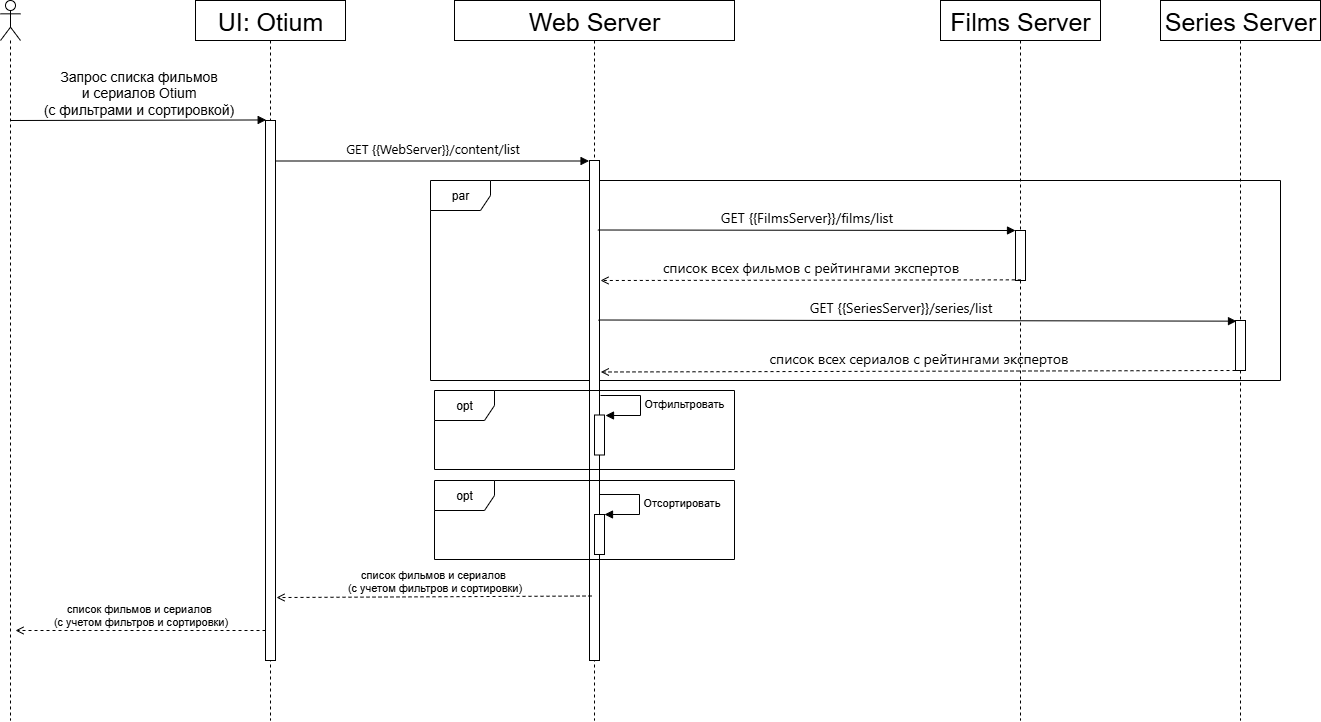

The diagram above was exported from draw.io. Its source (the exported page's mxGraphModel, read from the mxfile embedded in the PNG):
<mxGraphModel dx="2022" dy="-3638" grid="1" gridSize="10" guides="1" tooltips="1" connect="1" arrows="1" fold="1" page="1" pageScale="1" pageWidth="827" pageHeight="1169" math="0" shadow="0">
  <root>
    <mxCell id="0" />
    <mxCell id="1" parent="0" />
    <mxCell id="g7hA280cSHpAfKu-B-t--48" value="par" style="shape=umlFrame;whiteSpace=wrap;html=1;" parent="1" vertex="1">
      <mxGeometry x="470" y="5040" width="850" height="200" as="geometry" />
    </mxCell>
    <mxCell id="g7hA280cSHpAfKu-B-t--3" value="" style="shape=umlLifeline;participant=umlActor;perimeter=lifelinePerimeter;whiteSpace=wrap;html=1;container=1;collapsible=0;recursiveResize=0;verticalAlign=top;spacingTop=36;outlineConnect=0;fontSize=25;" parent="1" vertex="1">
      <mxGeometry x="40" y="4860" width="20" height="720" as="geometry" />
    </mxCell>
    <mxCell id="g7hA280cSHpAfKu-B-t--4" value="Запрос списка фильмов &lt;br&gt;и сериалов Otium &lt;br&gt;(с фильтрами и сортировкой)" style="html=1;verticalAlign=bottom;startArrow=none;startFill=0;endArrow=block;startSize=8;rounded=1;fontSize=14;entryX=0.069;entryY=-0.001;entryDx=0;entryDy=0;entryPerimeter=0;" parent="g7hA280cSHpAfKu-B-t--3" target="g7hA280cSHpAfKu-B-t--19" edge="1">
      <mxGeometry width="60" relative="1" as="geometry">
        <mxPoint x="10" y="120" as="sourcePoint" />
        <mxPoint x="70" y="120" as="targetPoint" />
      </mxGeometry>
    </mxCell>
    <mxCell id="g7hA280cSHpAfKu-B-t--5" value="Web Server" style="shape=umlLifeline;perimeter=lifelinePerimeter;whiteSpace=wrap;html=1;container=1;collapsible=0;recursiveResize=0;outlineConnect=0;fontSize=25;" parent="1" vertex="1">
      <mxGeometry x="494" y="4860" width="280" height="720" as="geometry" />
    </mxCell>
    <mxCell id="g7hA280cSHpAfKu-B-t--6" value="" style="html=1;points=[];perimeter=orthogonalPerimeter;fontFamily=Helvetica;fontSize=25;fontColor=default;align=center;strokeColor=default;fillColor=default;" parent="g7hA280cSHpAfKu-B-t--5" vertex="1">
      <mxGeometry x="135" y="160" width="10" height="500" as="geometry" />
    </mxCell>
    <mxCell id="BKI-AxskU07c85MTnMu_-5" value="" style="html=1;points=[];perimeter=orthogonalPerimeter;" parent="g7hA280cSHpAfKu-B-t--5" vertex="1">
      <mxGeometry x="140" y="514" width="10" height="40" as="geometry" />
    </mxCell>
    <mxCell id="jY-xNd_ppHkZe_ieS8km-3" value="opt" style="shape=umlFrame;whiteSpace=wrap;html=1;pointerEvents=0;" parent="g7hA280cSHpAfKu-B-t--5" vertex="1">
      <mxGeometry x="-20" y="480" width="300" height="79" as="geometry" />
    </mxCell>
    <mxCell id="jY-xNd_ppHkZe_ieS8km-1" value="opt" style="shape=umlFrame;whiteSpace=wrap;html=1;pointerEvents=0;" parent="g7hA280cSHpAfKu-B-t--5" vertex="1">
      <mxGeometry x="-20" y="390" width="300" height="79" as="geometry" />
    </mxCell>
    <mxCell id="g7hA280cSHpAfKu-B-t--9" value="Series Server" style="shape=umlLifeline;perimeter=lifelinePerimeter;whiteSpace=wrap;html=1;container=1;collapsible=0;recursiveResize=0;outlineConnect=0;fontSize=25;" parent="1" vertex="1">
      <mxGeometry x="1200" y="4860" width="160" height="720" as="geometry" />
    </mxCell>
    <mxCell id="8ls1gTeXbY_8odH4ZYZD-5" value="" style="html=1;points=[];perimeter=orthogonalPerimeter;fontFamily=Helvetica;fontSize=25;fontColor=default;align=center;strokeColor=default;fillColor=default;" parent="g7hA280cSHpAfKu-B-t--9" vertex="1">
      <mxGeometry x="75" y="320" width="10" height="50" as="geometry" />
    </mxCell>
    <mxCell id="8ls1gTeXbY_8odH4ZYZD-6" value="&lt;div style=&quot;text-align: left;&quot;&gt;&lt;font face=&quot;Inter, system-ui, -apple-system, system-ui, Segoe UI, Roboto, Oxygen, Ubuntu, Cantarell, Fira Sans, Droid Sans, Helvetica, Arial, sans-serif&quot;&gt;&lt;span style=&quot;font-size: 14px;&quot;&gt;список всех сериалов с рейтингами экспертов&lt;/span&gt;&lt;/font&gt;&lt;/div&gt;" style="html=1;verticalAlign=bottom;startArrow=none;endArrow=open;startSize=8;rounded=1;fontSize=25;startFill=0;endFill=0;dashed=1;exitX=-0.05;exitY=0.205;exitDx=0;exitDy=0;exitPerimeter=0;entryX=1.133;entryY=0.423;entryDx=0;entryDy=0;entryPerimeter=0;" parent="g7hA280cSHpAfKu-B-t--9" target="g7hA280cSHpAfKu-B-t--6" edge="1">
      <mxGeometry x="-0.001" relative="1" as="geometry">
        <mxPoint x="75" y="370" as="sourcePoint" />
        <mxPoint x="-375" y="370" as="targetPoint" />
        <mxPoint as="offset" />
      </mxGeometry>
    </mxCell>
    <mxCell id="g7hA280cSHpAfKu-B-t--13" value="&lt;span style=&quot;background-color: rgb(255, 255, 255); font-size: 13px;&quot;&gt;&lt;font style=&quot;font-size: 13px;&quot;&gt;&lt;span style=&quot;font-family: Inter, system-ui, -apple-system, &amp;quot;system-ui&amp;quot;, &amp;quot;Segoe UI&amp;quot;, Roboto, Oxygen, Ubuntu, Cantarell, &amp;quot;Fira Sans&amp;quot;, &amp;quot;Droid Sans&amp;quot;, Helvetica, Arial, sans-serif; text-align: left;&quot; data-testid=&quot;resolvedVariable&quot; spellcheck=&quot;false&quot; class=&quot;resolvedVariable&quot;&gt;GET {{WebServer}}&lt;/span&gt;&lt;span style=&quot;font-family: Inter, system-ui, -apple-system, &amp;quot;system-ui&amp;quot;, &amp;quot;Segoe UI&amp;quot;, Roboto, Oxygen, Ubuntu, Cantarell, &amp;quot;Fira Sans&amp;quot;, &amp;quot;Droid Sans&amp;quot;, Helvetica, Arial, sans-serif; text-align: left;&quot; data-testid=&quot;resolvedVariable&quot; spellcheck=&quot;false&quot; class=&quot;resolvedVariable&quot;&gt;/&lt;/span&gt;&lt;/font&gt;&lt;span style=&quot;font-family: Inter, system-ui, -apple-system, &amp;quot;system-ui&amp;quot;, &amp;quot;Segoe UI&amp;quot;, Roboto, Oxygen, Ubuntu, Cantarell, &amp;quot;Fira Sans&amp;quot;, &amp;quot;Droid Sans&amp;quot;, Helvetica, Arial, sans-serif; text-align: left;&quot; data-offset-key=&quot;a3p1t-1-0&quot;&gt;&lt;span style=&quot;&quot; data-text=&quot;true&quot;&gt;content/list&lt;/span&gt;&lt;/span&gt;&lt;/span&gt;" style="html=1;verticalAlign=bottom;startArrow=none;endArrow=block;startSize=8;rounded=1;fontSize=25;entryX=-0.044;entryY=0.001;entryDx=0;entryDy=0;entryPerimeter=0;startFill=0;" parent="1" source="g7hA280cSHpAfKu-B-t--19" target="g7hA280cSHpAfKu-B-t--6" edge="1">
      <mxGeometry x="-0.0014" relative="1" as="geometry">
        <mxPoint x="245" y="4940" as="sourcePoint" />
        <mxPoint as="offset" />
      </mxGeometry>
    </mxCell>
    <mxCell id="g7hA280cSHpAfKu-B-t--18" value="UI: Otium" style="shape=umlLifeline;perimeter=lifelinePerimeter;whiteSpace=wrap;html=1;container=1;collapsible=0;recursiveResize=0;outlineConnect=0;fontSize=25;" parent="1" vertex="1">
      <mxGeometry x="235" y="4860" width="150" height="720" as="geometry" />
    </mxCell>
    <mxCell id="g7hA280cSHpAfKu-B-t--19" value="" style="html=1;points=[];perimeter=orthogonalPerimeter;fontFamily=Helvetica;fontSize=25;fontColor=default;align=center;strokeColor=default;fillColor=default;" parent="g7hA280cSHpAfKu-B-t--18" vertex="1">
      <mxGeometry x="70" y="120" width="10" height="540" as="geometry" />
    </mxCell>
    <mxCell id="g7hA280cSHpAfKu-B-t--42" value="Films Server" style="shape=umlLifeline;perimeter=lifelinePerimeter;whiteSpace=wrap;html=1;container=1;collapsible=0;recursiveResize=0;outlineConnect=0;fontSize=25;" parent="1" vertex="1">
      <mxGeometry x="980" y="4860" width="160" height="720" as="geometry" />
    </mxCell>
    <mxCell id="8ls1gTeXbY_8odH4ZYZD-2" value="" style="html=1;points=[];perimeter=orthogonalPerimeter;fontFamily=Helvetica;fontSize=25;fontColor=default;align=center;strokeColor=default;fillColor=default;" parent="g7hA280cSHpAfKu-B-t--42" vertex="1">
      <mxGeometry x="75" y="230" width="10" height="50" as="geometry" />
    </mxCell>
    <mxCell id="8ls1gTeXbY_8odH4ZYZD-1" value="&lt;span style=&quot;background-color: rgb(255, 255, 255); font-size: 14px;&quot;&gt;&lt;font style=&quot;font-size: 14px;&quot;&gt;&lt;span style=&quot;font-family: Inter, system-ui, -apple-system, &amp;quot;system-ui&amp;quot;, &amp;quot;Segoe UI&amp;quot;, Roboto, Oxygen, Ubuntu, Cantarell, &amp;quot;Fira Sans&amp;quot;, &amp;quot;Droid Sans&amp;quot;, Helvetica, Arial, sans-serif; text-align: left;&quot; data-testid=&quot;resolvedVariable&quot; spellcheck=&quot;false&quot; class=&quot;resolvedVariable&quot;&gt;GET {{FilmsServer}}&lt;/span&gt;&lt;span style=&quot;font-family: Inter, system-ui, -apple-system, &amp;quot;system-ui&amp;quot;, &amp;quot;Segoe UI&amp;quot;, Roboto, Oxygen, Ubuntu, Cantarell, &amp;quot;Fira Sans&amp;quot;, &amp;quot;Droid Sans&amp;quot;, Helvetica, Arial, sans-serif; text-align: left;&quot; data-testid=&quot;resolvedVariable&quot; spellcheck=&quot;false&quot; class=&quot;resolvedVariable&quot;&gt;/films&lt;/span&gt;&lt;/font&gt;&lt;span style=&quot;font-family: Inter, system-ui, -apple-system, &amp;quot;system-ui&amp;quot;, &amp;quot;Segoe UI&amp;quot;, Roboto, Oxygen, Ubuntu, Cantarell, &amp;quot;Fira Sans&amp;quot;, &amp;quot;Droid Sans&amp;quot;, Helvetica, Arial, sans-serif; text-align: left;&quot; data-offset-key=&quot;a3p1t-1-0&quot;&gt;&lt;span style=&quot;&quot; data-text=&quot;true&quot;&gt;/list&lt;/span&gt;&lt;/span&gt;&lt;/span&gt;" style="html=1;verticalAlign=bottom;startArrow=none;endArrow=block;startSize=8;rounded=1;fontSize=25;entryX=-0.044;entryY=0.001;entryDx=0;entryDy=0;entryPerimeter=0;startFill=0;exitX=0.833;exitY=0.139;exitDx=0;exitDy=0;exitPerimeter=0;" parent="g7hA280cSHpAfKu-B-t--42" source="g7hA280cSHpAfKu-B-t--6" edge="1">
      <mxGeometry x="-0.001" relative="1" as="geometry">
        <mxPoint x="-340" y="230" as="sourcePoint" />
        <mxPoint x="75" y="230" as="targetPoint" />
        <mxPoint as="offset" />
      </mxGeometry>
    </mxCell>
    <mxCell id="8ls1gTeXbY_8odH4ZYZD-3" value="&lt;div style=&quot;text-align: left;&quot;&gt;&lt;font style=&quot;font-size: 14px;&quot;&gt;&lt;font style=&quot;&quot; face=&quot;Inter, system-ui, -apple-system, system-ui, Segoe UI, Roboto, Oxygen, Ubuntu, Cantarell, Fira Sans, Droid Sans, Helvetica, Arial, sans-serif&quot;&gt;список всех фильмов с&amp;nbsp;&lt;/font&gt;&lt;span style=&quot;font-family: Inter, system-ui, -apple-system, system-ui, &amp;quot;Segoe UI&amp;quot;, Roboto, Oxygen, Ubuntu, Cantarell, &amp;quot;Fira Sans&amp;quot;, &amp;quot;Droid Sans&amp;quot;, Helvetica, Arial, sans-serif; background-color: light-dark(#ffffff, var(--ge-dark-color, #121212)); color: light-dark(rgb(0, 0, 0), rgb(255, 255, 255));&quot;&gt;рейтингами экспертов&lt;/span&gt;&lt;/font&gt;&lt;/div&gt;" style="html=1;verticalAlign=bottom;startArrow=none;endArrow=open;startSize=8;rounded=1;fontSize=25;startFill=0;endFill=0;dashed=1;exitX=0.533;exitY=0.987;exitDx=0;exitDy=0;exitPerimeter=0;jumpSize=6;" parent="1" source="8ls1gTeXbY_8odH4ZYZD-2" edge="1">
      <mxGeometry x="-0.002" relative="1" as="geometry">
        <mxPoint x="1051.8600000000001" y="5139.8" as="sourcePoint" />
        <mxPoint x="640" y="5140" as="targetPoint" />
        <mxPoint as="offset" />
      </mxGeometry>
    </mxCell>
    <mxCell id="8ls1gTeXbY_8odH4ZYZD-9" value="список фильмов и сериалов &#10;(с учетом фильтров и сортировки)" style="html=1;verticalAlign=bottom;startArrow=none;endArrow=open;startSize=8;rounded=1;startFill=0;endFill=0;dashed=1;exitX=0.2;exitY=0.871;exitDx=0;exitDy=0;exitPerimeter=0;" parent="1" source="g7hA280cSHpAfKu-B-t--6" edge="1">
      <mxGeometry x="-0.001" relative="1" as="geometry">
        <mxPoint x="620" y="5457" as="sourcePoint" />
        <mxPoint x="316" y="5457.04" as="targetPoint" />
        <mxPoint as="offset" />
      </mxGeometry>
    </mxCell>
    <mxCell id="8ls1gTeXbY_8odH4ZYZD-10" value="список фильмов и сериалов &#10;(с учетом фильтров и сортировки)" style="html=1;verticalAlign=bottom;startArrow=none;endArrow=open;startSize=8;rounded=1;startFill=0;endFill=0;dashed=1;entryX=1.017;entryY=0.307;entryDx=0;entryDy=0;entryPerimeter=0;" parent="1" edge="1">
      <mxGeometry relative="1" as="geometry">
        <mxPoint x="305" y="5490" as="sourcePoint" />
        <mxPoint x="55" y="5490" as="targetPoint" />
        <mxPoint as="offset" />
      </mxGeometry>
    </mxCell>
    <mxCell id="BKI-AxskU07c85MTnMu_-7" value="Отсортировать" style="edgeStyle=orthogonalEdgeStyle;html=1;align=left;spacingLeft=2;endArrow=block;rounded=0;entryX=1;entryY=0;" parent="1" edge="1">
      <mxGeometry relative="1" as="geometry">
        <mxPoint x="639" y="5354" as="sourcePoint" />
        <Array as="points">
          <mxPoint x="679" y="5354" />
          <mxPoint x="679" y="5374" />
        </Array>
        <mxPoint x="644" y="5374" as="targetPoint" />
      </mxGeometry>
    </mxCell>
    <mxCell id="8ls1gTeXbY_8odH4ZYZD-4" value="&lt;span style=&quot;background-color: rgb(255, 255, 255); font-size: 14px;&quot;&gt;&lt;font style=&quot;font-size: 14px;&quot;&gt;&lt;span style=&quot;font-family: Inter, system-ui, -apple-system, &amp;quot;system-ui&amp;quot;, &amp;quot;Segoe UI&amp;quot;, Roboto, Oxygen, Ubuntu, Cantarell, &amp;quot;Fira Sans&amp;quot;, &amp;quot;Droid Sans&amp;quot;, Helvetica, Arial, sans-serif; text-align: left;&quot; data-testid=&quot;resolvedVariable&quot; spellcheck=&quot;false&quot; class=&quot;resolvedVariable&quot;&gt;GET {{SeriesServer}}&lt;/span&gt;&lt;span style=&quot;font-family: Inter, system-ui, -apple-system, &amp;quot;system-ui&amp;quot;, &amp;quot;Segoe UI&amp;quot;, Roboto, Oxygen, Ubuntu, Cantarell, &amp;quot;Fira Sans&amp;quot;, &amp;quot;Droid Sans&amp;quot;, Helvetica, Arial, sans-serif; text-align: left;&quot; data-testid=&quot;resolvedVariable&quot; spellcheck=&quot;false&quot; class=&quot;resolvedVariable&quot;&gt;/series&lt;/span&gt;&lt;/font&gt;&lt;span style=&quot;font-family: Inter, system-ui, -apple-system, &amp;quot;system-ui&amp;quot;, &amp;quot;Segoe UI&amp;quot;, Roboto, Oxygen, Ubuntu, Cantarell, &amp;quot;Fira Sans&amp;quot;, &amp;quot;Droid Sans&amp;quot;, Helvetica, Arial, sans-serif; text-align: left;&quot; data-offset-key=&quot;a3p1t-1-0&quot;&gt;&lt;span style=&quot;&quot; data-text=&quot;true&quot;&gt;/list&lt;/span&gt;&lt;/span&gt;&lt;/span&gt;" style="html=1;verticalAlign=bottom;startArrow=none;endArrow=block;startSize=8;rounded=1;fontSize=25;startFill=0;entryX=-0.2;entryY=0.013;entryDx=0;entryDy=0;entryPerimeter=0;exitX=0.9;exitY=0.319;exitDx=0;exitDy=0;exitPerimeter=0;" parent="1" source="g7hA280cSHpAfKu-B-t--6" edge="1">
      <mxGeometry x="-0.0538" relative="1" as="geometry">
        <mxPoint x="640" y="5181" as="sourcePoint" />
        <mxPoint x="1276" y="5180.65" as="targetPoint" />
        <mxPoint as="offset" />
      </mxGeometry>
    </mxCell>
    <mxCell id="jY-xNd_ppHkZe_ieS8km-5" value="" style="html=1;points=[];perimeter=orthogonalPerimeter;" parent="1" vertex="1">
      <mxGeometry x="634" y="5274.5" width="10" height="40" as="geometry" />
    </mxCell>
    <mxCell id="jY-xNd_ppHkZe_ieS8km-6" value="Отфильтровать" style="edgeStyle=orthogonalEdgeStyle;html=1;align=left;spacingLeft=2;endArrow=block;rounded=0;entryX=1;entryY=0;" parent="1" edge="1">
      <mxGeometry x="0.0105" relative="1" as="geometry">
        <mxPoint x="640" y="5255" as="sourcePoint" />
        <Array as="points">
          <mxPoint x="680" y="5255" />
          <mxPoint x="680" y="5275" />
        </Array>
        <mxPoint x="645" y="5275" as="targetPoint" />
        <mxPoint as="offset" />
      </mxGeometry>
    </mxCell>
  </root>
</mxGraphModel>